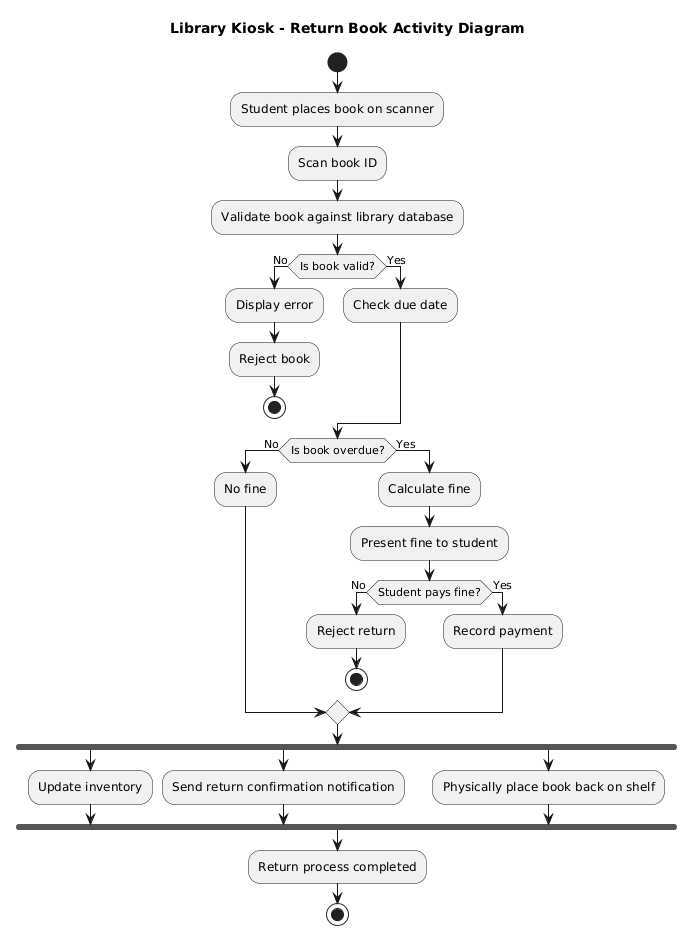

The diagram above was rendered by PlantUML. Its source (embedded in the PNG):
@startuml
title Library Kiosk - Return Book Activity Diagram

start

:Student places book on scanner;
:Scan book ID;
:Validate book against library database;

if (Is book valid?) then (No)
  :Display error;
  :Reject book;
  stop
else (Yes)
  :Check due date;
endif

if (Is book overdue?) then (No)
  :No fine;
else (Yes)
  :Calculate fine;
  :Present fine to student;

  if (Student pays fine?) then (No)
    :Reject return;
    stop
  else (Yes)
    :Record payment;
  endif
endif

fork
  :Update inventory;
fork again
  :Send return confirmation notification;
fork again
  :Physically place book back on shelf;
end fork

:Return process completed;

stop
@enduml